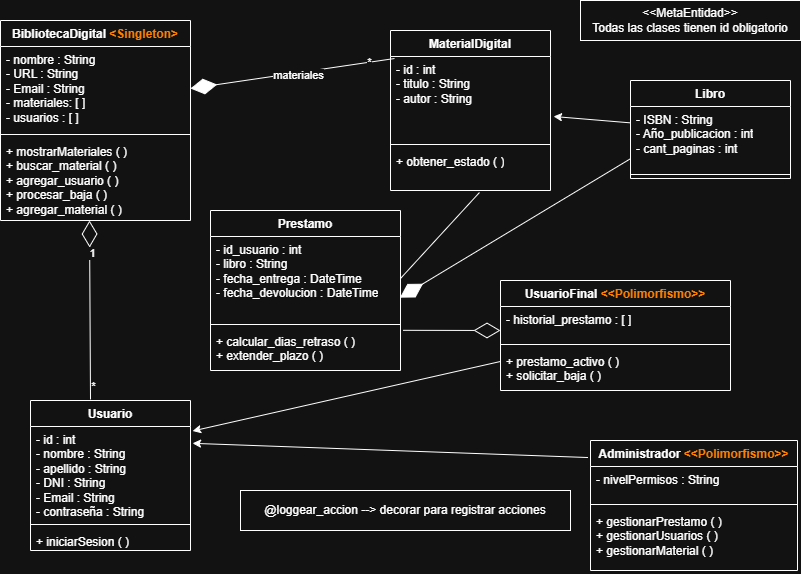

The diagram above was exported from draw.io. Its source (the exported page's mxGraphModel, read from the mxfile embedded in the PNG):
<mxGraphModel dx="1068" dy="1830" grid="1" gridSize="10" guides="1" tooltips="1" connect="1" arrows="1" fold="1" page="1" pageScale="1" pageWidth="827" pageHeight="1169" math="0" shadow="0">
  <root>
    <mxCell id="0" />
    <mxCell id="1" parent="0" />
    <mxCell id="F56PBMLbvwsAZdY5EFfu-1" parent="1" style="swimlane;fontStyle=1;align=center;verticalAlign=top;childLayout=stackLayout;horizontal=1;startSize=26;horizontalStack=0;resizeParent=1;resizeParentMax=0;resizeLast=0;collapsible=1;marginBottom=0;whiteSpace=wrap;html=1;" value="BibliotecaDigital &lt;font style=&quot;color: light-dark(rgb(0, 0, 0), rgb(255, 128, 0));&quot;&gt;&amp;lt;Singleton&amp;gt;&lt;/font&gt;" vertex="1">
      <mxGeometry height="200" width="190" x="30" as="geometry" />
    </mxCell>
    <mxCell id="F56PBMLbvwsAZdY5EFfu-2" parent="F56PBMLbvwsAZdY5EFfu-1" style="text;strokeColor=none;fillColor=none;align=left;verticalAlign=top;spacingLeft=4;spacingRight=4;overflow=hidden;rotatable=0;points=[[0,0.5],[1,0.5]];portConstraint=eastwest;whiteSpace=wrap;html=1;" value="- nombre : String&lt;div&gt;- URL : String&lt;/div&gt;&lt;div&gt;- Email : String&lt;/div&gt;&lt;div&gt;- materiales: [ ]&amp;nbsp;&lt;/div&gt;&lt;div&gt;- usuarios : [ ]&lt;/div&gt;" vertex="1">
      <mxGeometry height="84" width="190" y="26" as="geometry" />
    </mxCell>
    <mxCell id="F56PBMLbvwsAZdY5EFfu-3" parent="F56PBMLbvwsAZdY5EFfu-1" style="line;strokeWidth=1;fillColor=none;align=left;verticalAlign=middle;spacingTop=-1;spacingLeft=3;spacingRight=3;rotatable=0;labelPosition=right;points=[];portConstraint=eastwest;strokeColor=inherit;" value="" vertex="1">
      <mxGeometry height="8" width="190" y="110" as="geometry" />
    </mxCell>
    <mxCell id="F56PBMLbvwsAZdY5EFfu-4" parent="F56PBMLbvwsAZdY5EFfu-1" style="text;strokeColor=none;fillColor=none;align=left;verticalAlign=top;spacingLeft=4;spacingRight=4;overflow=hidden;rotatable=0;points=[[0,0.5],[1,0.5]];portConstraint=eastwest;whiteSpace=wrap;html=1;" value="&lt;div&gt;+ mostrarMateriales ( )&lt;/div&gt;&lt;div&gt;+ buscar_material ( )&lt;/div&gt;&lt;div&gt;+ agregar_usuario ( )&lt;/div&gt;&lt;div&gt;+ procesar_baja ( )&lt;/div&gt;&lt;div&gt;+ agregar_material ( )&lt;/div&gt;" vertex="1">
      <mxGeometry height="82" width="190" y="118" as="geometry" />
    </mxCell>
    <mxCell id="F56PBMLbvwsAZdY5EFfu-5" parent="1" style="swimlane;fontStyle=1;align=center;verticalAlign=top;childLayout=stackLayout;horizontal=1;startSize=26;horizontalStack=0;resizeParent=1;resizeParentMax=0;resizeLast=0;collapsible=1;marginBottom=0;whiteSpace=wrap;html=1;" value="Libro" vertex="1">
      <mxGeometry height="98" width="160" x="660" y="60" as="geometry" />
    </mxCell>
    <mxCell id="F56PBMLbvwsAZdY5EFfu-6" parent="F56PBMLbvwsAZdY5EFfu-5" style="text;strokeColor=none;fillColor=none;align=left;verticalAlign=top;spacingLeft=4;spacingRight=4;overflow=hidden;rotatable=0;points=[[0,0.5],[1,0.5]];portConstraint=eastwest;whiteSpace=wrap;html=1;" value="&lt;div&gt;&lt;span style=&quot;background-color: transparent; color: light-dark(rgb(0, 0, 0), rgb(255, 255, 255));&quot;&gt;- ISBN : String&lt;/span&gt;&lt;/div&gt;&lt;div&gt;- Año_publicacion : int&lt;/div&gt;&lt;div&gt;- cant_paginas : int&lt;/div&gt;" vertex="1">
      <mxGeometry height="64" width="160" y="26" as="geometry" />
    </mxCell>
    <mxCell id="F56PBMLbvwsAZdY5EFfu-7" parent="F56PBMLbvwsAZdY5EFfu-5" style="line;strokeWidth=1;fillColor=none;align=left;verticalAlign=middle;spacingTop=-1;spacingLeft=3;spacingRight=3;rotatable=0;labelPosition=right;points=[];portConstraint=eastwest;strokeColor=inherit;" value="" vertex="1">
      <mxGeometry height="8" width="160" y="90" as="geometry" />
    </mxCell>
    <mxCell id="F56PBMLbvwsAZdY5EFfu-9" edge="1" parent="1" source="F56PBMLbvwsAZdY5EFfu-39" style="endArrow=diamondThin;endFill=1;endSize=24;html=1;rounded=0;entryX=1;entryY=0.5;entryDx=0;entryDy=0;exitX=0.025;exitY=0.024;exitDx=0;exitDy=0;exitPerimeter=0;" target="F56PBMLbvwsAZdY5EFfu-2" value="">
      <mxGeometry relative="1" width="160" as="geometry">
        <mxPoint x="330" y="70" as="sourcePoint" />
        <mxPoint x="490" y="220" as="targetPoint" />
      </mxGeometry>
    </mxCell>
    <mxCell id="F56PBMLbvwsAZdY5EFfu-10" connectable="0" parent="F56PBMLbvwsAZdY5EFfu-9" style="edgeLabel;html=1;align=center;verticalAlign=middle;resizable=0;points=[];" value="materiales" vertex="1">
      <mxGeometry relative="1" x="0.1029" as="geometry">
        <mxPoint x="16" as="offset" />
      </mxGeometry>
    </mxCell>
    <mxCell id="F56PBMLbvwsAZdY5EFfu-11" connectable="0" parent="F56PBMLbvwsAZdY5EFfu-9" style="edgeLabel;html=1;align=center;verticalAlign=middle;resizable=0;points=[];" value="*" vertex="1">
      <mxGeometry relative="1" x="-0.7493" as="geometry">
        <mxPoint as="offset" />
      </mxGeometry>
    </mxCell>
    <mxCell id="F56PBMLbvwsAZdY5EFfu-12" parent="1" style="swimlane;fontStyle=1;align=center;verticalAlign=top;childLayout=stackLayout;horizontal=1;startSize=26;horizontalStack=0;resizeParent=1;resizeParentMax=0;resizeLast=0;collapsible=1;marginBottom=0;whiteSpace=wrap;html=1;" value="Usuario" vertex="1">
      <mxGeometry height="150" width="160" x="60" y="380" as="geometry" />
    </mxCell>
    <mxCell id="F56PBMLbvwsAZdY5EFfu-13" parent="F56PBMLbvwsAZdY5EFfu-12" style="text;strokeColor=none;fillColor=none;align=left;verticalAlign=top;spacingLeft=4;spacingRight=4;overflow=hidden;rotatable=0;points=[[0,0.5],[1,0.5]];portConstraint=eastwest;whiteSpace=wrap;html=1;" value="&lt;div&gt;- id : int&lt;/div&gt;&lt;div&gt;- nombre : String&lt;/div&gt;&lt;div&gt;- apellido : String&lt;/div&gt;&lt;div&gt;- DNI : String&lt;/div&gt;&lt;div&gt;- Email : String&lt;/div&gt;&lt;div&gt;- contraseña : String&lt;/div&gt;" vertex="1">
      <mxGeometry height="94" width="160" y="26" as="geometry" />
    </mxCell>
    <mxCell id="F56PBMLbvwsAZdY5EFfu-14" parent="F56PBMLbvwsAZdY5EFfu-12" style="line;strokeWidth=1;fillColor=none;align=left;verticalAlign=middle;spacingTop=-1;spacingLeft=3;spacingRight=3;rotatable=0;labelPosition=right;points=[];portConstraint=eastwest;strokeColor=inherit;" value="" vertex="1">
      <mxGeometry height="8" width="160" y="120" as="geometry" />
    </mxCell>
    <mxCell id="F56PBMLbvwsAZdY5EFfu-15" parent="F56PBMLbvwsAZdY5EFfu-12" style="text;strokeColor=none;fillColor=none;align=left;verticalAlign=top;spacingLeft=4;spacingRight=4;overflow=hidden;rotatable=0;points=[[0,0.5],[1,0.5]];portConstraint=eastwest;whiteSpace=wrap;html=1;" value="+ iniciarSesion ( )" vertex="1">
      <mxGeometry height="22" width="160" y="128" as="geometry" />
    </mxCell>
    <mxCell id="F56PBMLbvwsAZdY5EFfu-16" parent="1" style="swimlane;fontStyle=1;align=center;verticalAlign=top;childLayout=stackLayout;horizontal=1;startSize=26;horizontalStack=0;resizeParent=1;resizeParentMax=0;resizeLast=0;collapsible=1;marginBottom=0;whiteSpace=wrap;html=1;" value="UsuarioFinal &lt;font style=&quot;color: light-dark(rgb(0, 0, 0), rgb(255, 128, 0));&quot;&gt;&amp;lt;&amp;lt;Polimorfismo&amp;gt;&amp;gt;&lt;/font&gt;" vertex="1">
      <mxGeometry height="110" width="230" x="530" y="260" as="geometry" />
    </mxCell>
    <mxCell id="F56PBMLbvwsAZdY5EFfu-17" parent="F56PBMLbvwsAZdY5EFfu-16" style="text;strokeColor=none;fillColor=none;align=left;verticalAlign=top;spacingLeft=4;spacingRight=4;overflow=hidden;rotatable=0;points=[[0,0.5],[1,0.5]];portConstraint=eastwest;whiteSpace=wrap;html=1;" value="&lt;div&gt;- historial_prestamo : [ ]&lt;/div&gt;&lt;div&gt;&lt;br&gt;&lt;/div&gt;" vertex="1">
      <mxGeometry height="34" width="230" y="26" as="geometry" />
    </mxCell>
    <mxCell id="F56PBMLbvwsAZdY5EFfu-18" parent="F56PBMLbvwsAZdY5EFfu-16" style="line;strokeWidth=1;fillColor=none;align=left;verticalAlign=middle;spacingTop=-1;spacingLeft=3;spacingRight=3;rotatable=0;labelPosition=right;points=[];portConstraint=eastwest;strokeColor=inherit;" value="" vertex="1">
      <mxGeometry height="8" width="230" y="60" as="geometry" />
    </mxCell>
    <mxCell id="F56PBMLbvwsAZdY5EFfu-19" parent="F56PBMLbvwsAZdY5EFfu-16" style="text;strokeColor=none;fillColor=none;align=left;verticalAlign=top;spacingLeft=4;spacingRight=4;overflow=hidden;rotatable=0;points=[[0,0.5],[1,0.5]];portConstraint=eastwest;whiteSpace=wrap;html=1;" value="+ prestamo_activo ( )&lt;div&gt;+ solicitar_baja ( )&lt;/div&gt;" vertex="1">
      <mxGeometry height="42" width="230" y="68" as="geometry" />
    </mxCell>
    <mxCell id="F56PBMLbvwsAZdY5EFfu-20" parent="1" style="swimlane;fontStyle=1;align=center;verticalAlign=top;childLayout=stackLayout;horizontal=1;startSize=26;horizontalStack=0;resizeParent=1;resizeParentMax=0;resizeLast=0;collapsible=1;marginBottom=0;whiteSpace=wrap;html=1;" value="Administrador &lt;font style=&quot;color: light-dark(rgb(0, 0, 0), rgb(255, 128, 0));&quot;&gt;&amp;lt;&amp;lt;Polimorfismo&amp;gt;&amp;gt;&lt;/font&gt;" vertex="1">
      <mxGeometry height="130" width="207" x="620" y="420" as="geometry" />
    </mxCell>
    <mxCell id="F56PBMLbvwsAZdY5EFfu-21" parent="F56PBMLbvwsAZdY5EFfu-20" style="text;strokeColor=none;fillColor=none;align=left;verticalAlign=top;spacingLeft=4;spacingRight=4;overflow=hidden;rotatable=0;points=[[0,0.5],[1,0.5]];portConstraint=eastwest;whiteSpace=wrap;html=1;" value="&lt;div&gt;- nivelPermisos : String&lt;/div&gt;" vertex="1">
      <mxGeometry height="34" width="207" y="26" as="geometry" />
    </mxCell>
    <mxCell id="F56PBMLbvwsAZdY5EFfu-22" parent="F56PBMLbvwsAZdY5EFfu-20" style="line;strokeWidth=1;fillColor=none;align=left;verticalAlign=middle;spacingTop=-1;spacingLeft=3;spacingRight=3;rotatable=0;labelPosition=right;points=[];portConstraint=eastwest;strokeColor=inherit;" value="" vertex="1">
      <mxGeometry height="8" width="207" y="60" as="geometry" />
    </mxCell>
    <mxCell id="F56PBMLbvwsAZdY5EFfu-23" parent="F56PBMLbvwsAZdY5EFfu-20" style="text;strokeColor=none;fillColor=none;align=left;verticalAlign=top;spacingLeft=4;spacingRight=4;overflow=hidden;rotatable=0;points=[[0,0.5],[1,0.5]];portConstraint=eastwest;whiteSpace=wrap;html=1;" value="+ gestionarPrestamo ( )&lt;div&gt;+ gestionarUsuarios ( )&lt;/div&gt;&lt;div&gt;+ gestionarMaterial ( )&lt;/div&gt;" vertex="1">
      <mxGeometry height="62" width="207" y="68" as="geometry" />
    </mxCell>
    <mxCell id="F56PBMLbvwsAZdY5EFfu-27" edge="1" parent="1" source="F56PBMLbvwsAZdY5EFfu-12" style="endArrow=diamondThin;endFill=0;endSize=24;html=1;rounded=0;exitX=0.375;exitY=-0.007;exitDx=0;exitDy=0;exitPerimeter=0;" value="">
      <mxGeometry relative="1" width="160" as="geometry">
        <mxPoint x="120" y="376" as="sourcePoint" />
        <mxPoint x="119" y="200" as="targetPoint" />
      </mxGeometry>
    </mxCell>
    <mxCell id="F56PBMLbvwsAZdY5EFfu-51" connectable="0" parent="F56PBMLbvwsAZdY5EFfu-27" style="edgeLabel;html=1;align=center;verticalAlign=middle;resizable=0;points=[];" value="1" vertex="1">
      <mxGeometry relative="1" x="0.64" y="-2" as="geometry">
        <mxPoint as="offset" />
      </mxGeometry>
    </mxCell>
    <mxCell id="F56PBMLbvwsAZdY5EFfu-52" connectable="0" parent="F56PBMLbvwsAZdY5EFfu-27" style="edgeLabel;html=1;align=center;verticalAlign=middle;resizable=0;points=[];" value="*" vertex="1">
      <mxGeometry relative="1" x="-0.8525" y="-2" as="geometry">
        <mxPoint as="offset" />
      </mxGeometry>
    </mxCell>
    <mxCell id="F56PBMLbvwsAZdY5EFfu-28" parent="1" style="swimlane;fontStyle=1;align=center;verticalAlign=top;childLayout=stackLayout;horizontal=1;startSize=26;horizontalStack=0;resizeParent=1;resizeParentMax=0;resizeLast=0;collapsible=1;marginBottom=0;whiteSpace=wrap;html=1;" value="Prestamo" vertex="1">
      <mxGeometry height="160" width="190" x="240" y="190" as="geometry" />
    </mxCell>
    <mxCell id="F56PBMLbvwsAZdY5EFfu-29" parent="F56PBMLbvwsAZdY5EFfu-28" style="text;strokeColor=none;fillColor=none;align=left;verticalAlign=top;spacingLeft=4;spacingRight=4;overflow=hidden;rotatable=0;points=[[0,0.5],[1,0.5]];portConstraint=eastwest;whiteSpace=wrap;html=1;" value="&lt;div&gt;- id_usuario : int&lt;/div&gt;&lt;div&gt;- libro : String&lt;/div&gt;&lt;div&gt;- fecha_entrega : DateTime&lt;/div&gt;&lt;div&gt;- fecha_devolucion : DateTime&lt;/div&gt;" vertex="1">
      <mxGeometry height="84" width="190" y="26" as="geometry" />
    </mxCell>
    <mxCell id="F56PBMLbvwsAZdY5EFfu-30" parent="F56PBMLbvwsAZdY5EFfu-28" style="line;strokeWidth=1;fillColor=none;align=left;verticalAlign=middle;spacingTop=-1;spacingLeft=3;spacingRight=3;rotatable=0;labelPosition=right;points=[];portConstraint=eastwest;strokeColor=inherit;" value="" vertex="1">
      <mxGeometry height="8" width="190" y="110" as="geometry" />
    </mxCell>
    <mxCell id="F56PBMLbvwsAZdY5EFfu-31" parent="F56PBMLbvwsAZdY5EFfu-28" style="text;strokeColor=none;fillColor=none;align=left;verticalAlign=top;spacingLeft=4;spacingRight=4;overflow=hidden;rotatable=0;points=[[0,0.5],[1,0.5]];portConstraint=eastwest;whiteSpace=wrap;html=1;" value="+ calcular_dias_retraso ( )&lt;div&gt;+ extender_plazo ( )&lt;/div&gt;" vertex="1">
      <mxGeometry height="42" width="190" y="118" as="geometry" />
    </mxCell>
    <mxCell id="F56PBMLbvwsAZdY5EFfu-36" edge="1" parent="1" source="F56PBMLbvwsAZdY5EFfu-29" style="endArrow=none;html=1;rounded=0;exitX=1;exitY=0.5;exitDx=0;exitDy=0;entryX=0.556;entryY=1.048;entryDx=0;entryDy=0;entryPerimeter=0;" target="F56PBMLbvwsAZdY5EFfu-41" value="">
      <mxGeometry height="50" relative="1" width="50" as="geometry">
        <mxPoint x="390" y="230" as="sourcePoint" />
        <mxPoint x="692.96" y="203.99" as="targetPoint" />
      </mxGeometry>
    </mxCell>
    <mxCell id="F56PBMLbvwsAZdY5EFfu-24" edge="1" parent="1" source="F56PBMLbvwsAZdY5EFfu-16" style="endArrow=classic;html=1;rounded=0;entryX=1.013;entryY=0.048;entryDx=0;entryDy=0;entryPerimeter=0;" target="F56PBMLbvwsAZdY5EFfu-13" value="">
      <mxGeometry height="50" relative="1" width="50" as="geometry">
        <mxPoint x="390" y="420" as="sourcePoint" />
        <mxPoint x="440" y="370" as="targetPoint" />
      </mxGeometry>
    </mxCell>
    <mxCell id="F56PBMLbvwsAZdY5EFfu-25" edge="1" parent="1" source="F56PBMLbvwsAZdY5EFfu-20" style="endArrow=classic;html=1;rounded=0;exitX=-0.012;exitY=0.131;exitDx=0;exitDy=0;exitPerimeter=0;entryX=1.013;entryY=0.179;entryDx=0;entryDy=0;entryPerimeter=0;" target="F56PBMLbvwsAZdY5EFfu-13" value="">
      <mxGeometry height="50" relative="1" width="50" as="geometry">
        <mxPoint x="390" y="420" as="sourcePoint" />
        <mxPoint x="440" y="370" as="targetPoint" />
      </mxGeometry>
    </mxCell>
    <mxCell id="F56PBMLbvwsAZdY5EFfu-38" parent="1" style="swimlane;fontStyle=1;align=center;verticalAlign=top;childLayout=stackLayout;horizontal=1;startSize=26;horizontalStack=0;resizeParent=1;resizeParentMax=0;resizeLast=0;collapsible=1;marginBottom=0;whiteSpace=wrap;html=1;" value="MaterialDigital" vertex="1">
      <mxGeometry height="160" width="160" x="420" y="10" as="geometry" />
    </mxCell>
    <mxCell id="F56PBMLbvwsAZdY5EFfu-39" parent="F56PBMLbvwsAZdY5EFfu-38" style="text;strokeColor=none;fillColor=none;align=left;verticalAlign=top;spacingLeft=4;spacingRight=4;overflow=hidden;rotatable=0;points=[[0,0.5],[1,0.5]];portConstraint=eastwest;whiteSpace=wrap;html=1;" value="&lt;div&gt;- id : int&lt;/div&gt;&lt;div&gt;- titulo : String&lt;/div&gt;&lt;div&gt;- autor : String&lt;/div&gt;" vertex="1">
      <mxGeometry height="84" width="160" y="26" as="geometry" />
    </mxCell>
    <mxCell id="F56PBMLbvwsAZdY5EFfu-40" parent="F56PBMLbvwsAZdY5EFfu-38" style="line;strokeWidth=1;fillColor=none;align=left;verticalAlign=middle;spacingTop=-1;spacingLeft=3;spacingRight=3;rotatable=0;labelPosition=right;points=[];portConstraint=eastwest;strokeColor=inherit;" value="" vertex="1">
      <mxGeometry height="8" width="160" y="110" as="geometry" />
    </mxCell>
    <mxCell id="F56PBMLbvwsAZdY5EFfu-41" parent="F56PBMLbvwsAZdY5EFfu-38" style="text;strokeColor=none;fillColor=none;align=left;verticalAlign=top;spacingLeft=4;spacingRight=4;overflow=hidden;rotatable=0;points=[[0,0.5],[1,0.5]];portConstraint=eastwest;whiteSpace=wrap;html=1;" value="&lt;div&gt;+ obtener_estado ( )&lt;/div&gt;" vertex="1">
      <mxGeometry height="42" width="160" y="118" as="geometry" />
    </mxCell>
    <mxCell id="F56PBMLbvwsAZdY5EFfu-42" edge="1" parent="1" source="F56PBMLbvwsAZdY5EFfu-5" style="endArrow=classic;html=1;rounded=0;entryX=1.019;entryY=0.714;entryDx=0;entryDy=0;entryPerimeter=0;" target="F56PBMLbvwsAZdY5EFfu-39" value="">
      <mxGeometry height="50" relative="1" width="50" as="geometry">
        <mxPoint x="390" y="290" as="sourcePoint" />
        <mxPoint x="440" y="240" as="targetPoint" />
      </mxGeometry>
    </mxCell>
    <mxCell id="ZC0DXZHSASdhKF_3fbyW-1" parent="1" style="rounded=0;whiteSpace=wrap;html=1;" value="@loggear_accion --&amp;gt; decorar para registrar acciones" vertex="1">
      <mxGeometry height="40" width="330" x="270" y="470" as="geometry" />
    </mxCell>
    <mxCell id="ZC0DXZHSASdhKF_3fbyW-2" parent="1" style="rounded=0;whiteSpace=wrap;html=1;" value="&amp;lt;&amp;lt;MetaEntidad&amp;gt;&amp;gt;&lt;div&gt;Todas las clases tienen id obligatorio&lt;/div&gt;" vertex="1">
      <mxGeometry height="40" width="220" x="610" y="-20" as="geometry" />
    </mxCell>
    <mxCell id="ZC0DXZHSASdhKF_3fbyW-3" edge="1" parent="1" source="F56PBMLbvwsAZdY5EFfu-31" style="endArrow=diamondThin;endFill=0;endSize=24;html=1;rounded=0;exitX=1.014;exitY=0.043;exitDx=0;exitDy=0;exitPerimeter=0;" value="">
      <mxGeometry relative="1" width="160" as="geometry">
        <mxPoint x="310" y="280" as="sourcePoint" />
        <mxPoint x="530" y="310" as="targetPoint" />
      </mxGeometry>
    </mxCell>
    <mxCell id="ZC0DXZHSASdhKF_3fbyW-4" edge="1" parent="1" source="F56PBMLbvwsAZdY5EFfu-6" style="endArrow=diamondThin;endFill=1;endSize=24;html=1;rounded=0;exitX=0;exitY=0.816;exitDx=0;exitDy=0;exitPerimeter=0;entryX=0.997;entryY=0.728;entryDx=0;entryDy=0;entryPerimeter=0;" target="F56PBMLbvwsAZdY5EFfu-29" value="">
      <mxGeometry relative="1" width="160" as="geometry">
        <mxPoint x="210.00000000000006" y="413.452" as="sourcePoint" />
        <mxPoint x="440.57" y="270" as="targetPoint" />
      </mxGeometry>
    </mxCell>
  </root>
</mxGraphModel>